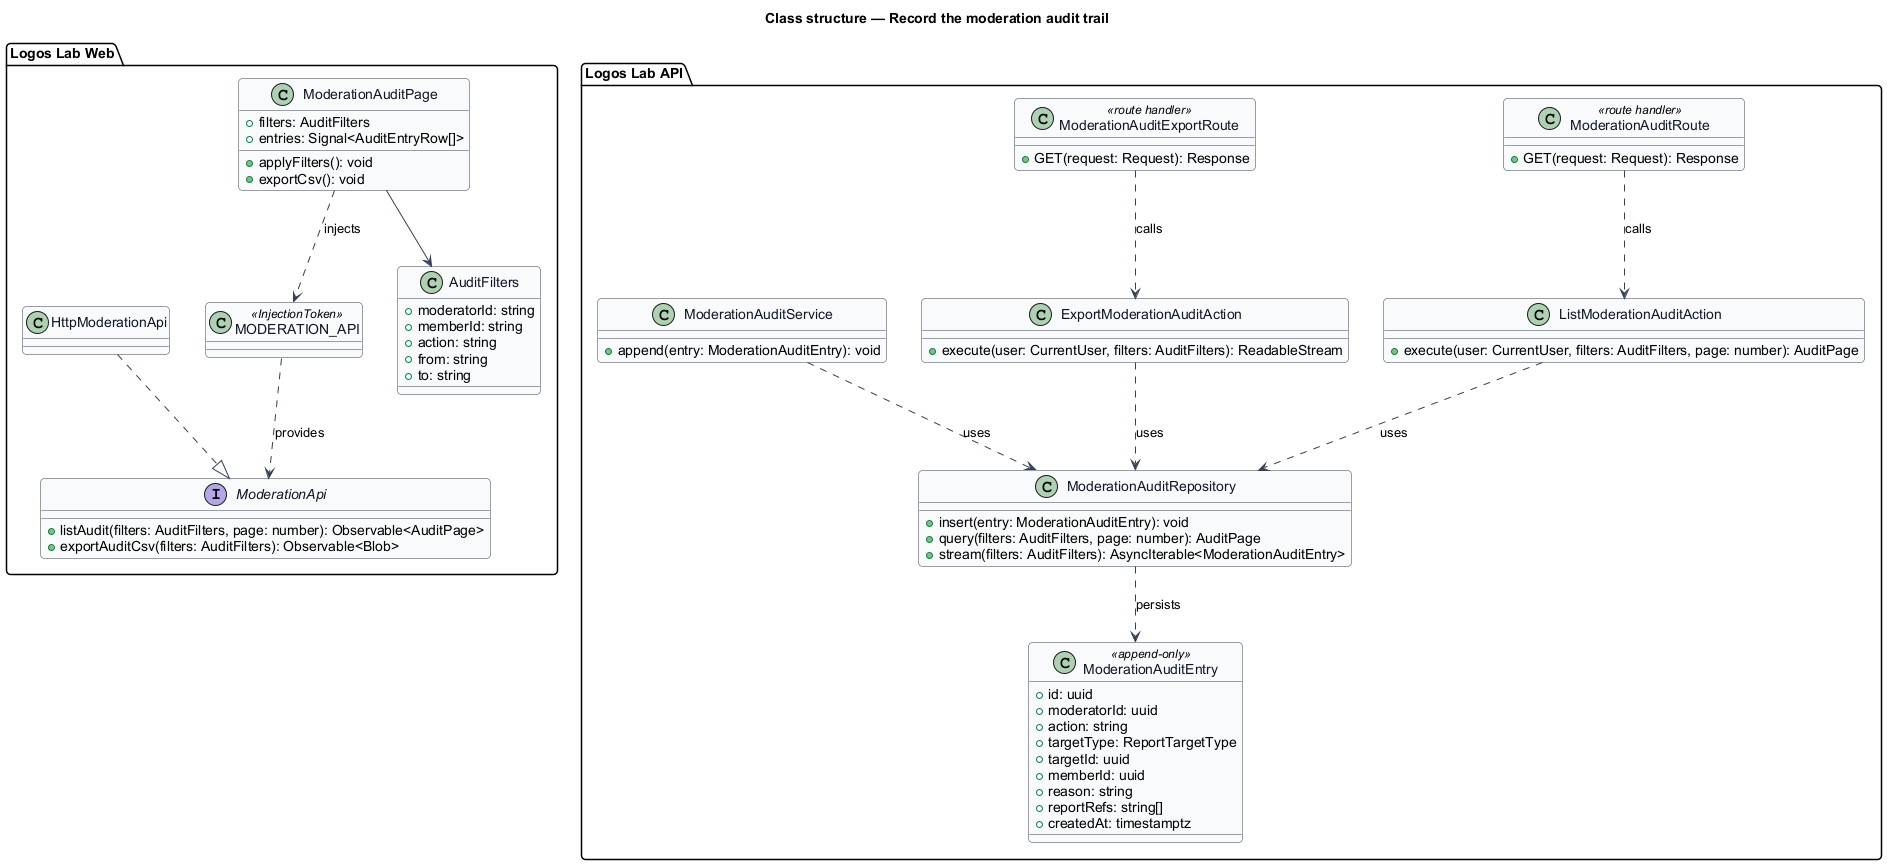

The diagram above was rendered by PlantUML. Its source (embedded in the PNG):
@startuml
' --- shared skin header ---
skinparam backgroundColor #FFFFFF
skinparam shadowing false
skinparam roundcorner 8
skinparam defaultFontName Arial
skinparam ArrowColor #344054
skinparam class {
  BorderColor #344054
  FontColor #101828
  BackgroundColor #F9FAFB
}
' --------------------------
title Class structure — Record the moderation audit trail

package "Logos Lab Web" {
  class ModerationAuditPage {
    +filters: AuditFilters
    +entries: Signal<AuditEntryRow[]>
    +applyFilters(): void
    +exportCsv(): void
  }
  interface ModerationApi {
    +listAudit(filters: AuditFilters, page: number): Observable<AuditPage>
    +exportAuditCsv(filters: AuditFilters): Observable<Blob>
  }
  class HttpModerationApi
  class MODERATION_API <<InjectionToken>>
  class AuditFilters {
    +moderatorId: string
    +memberId: string
    +action: string
    +from: string
    +to: string
  }
}

package "Logos Lab API" {
  class ModerationAuditRoute <<route handler>> {
    +GET(request: Request): Response
  }
  class ModerationAuditExportRoute <<route handler>> {
    +GET(request: Request): Response
  }
  class ListModerationAuditAction {
    +execute(user: CurrentUser, filters: AuditFilters, page: number): AuditPage
  }
  class ExportModerationAuditAction {
    +execute(user: CurrentUser, filters: AuditFilters): ReadableStream
  }
  class ModerationAuditService {
    +append(entry: ModerationAuditEntry): void
  }
  class ModerationAuditRepository {
    +insert(entry: ModerationAuditEntry): void
    +query(filters: AuditFilters, page: number): AuditPage
    +stream(filters: AuditFilters): AsyncIterable<ModerationAuditEntry>
  }
  class ModerationAuditEntry <<append-only>> {
    +id: uuid
    +moderatorId: uuid
    +action: string
    +targetType: ReportTargetType
    +targetId: uuid
    +memberId: uuid
    +reason: string
    +reportRefs: string[]
    +createdAt: timestamptz
  }
}

HttpModerationApi ..|> ModerationApi
MODERATION_API ..> ModerationApi : provides
ModerationAuditPage ..> MODERATION_API : injects
ModerationAuditPage --> AuditFilters
ModerationAuditRoute ..> ListModerationAuditAction : calls
ModerationAuditExportRoute ..> ExportModerationAuditAction : calls
ListModerationAuditAction ..> ModerationAuditRepository : uses
ExportModerationAuditAction ..> ModerationAuditRepository : uses
ModerationAuditService ..> ModerationAuditRepository : uses
ModerationAuditRepository ..> ModerationAuditEntry : persists
@enduml